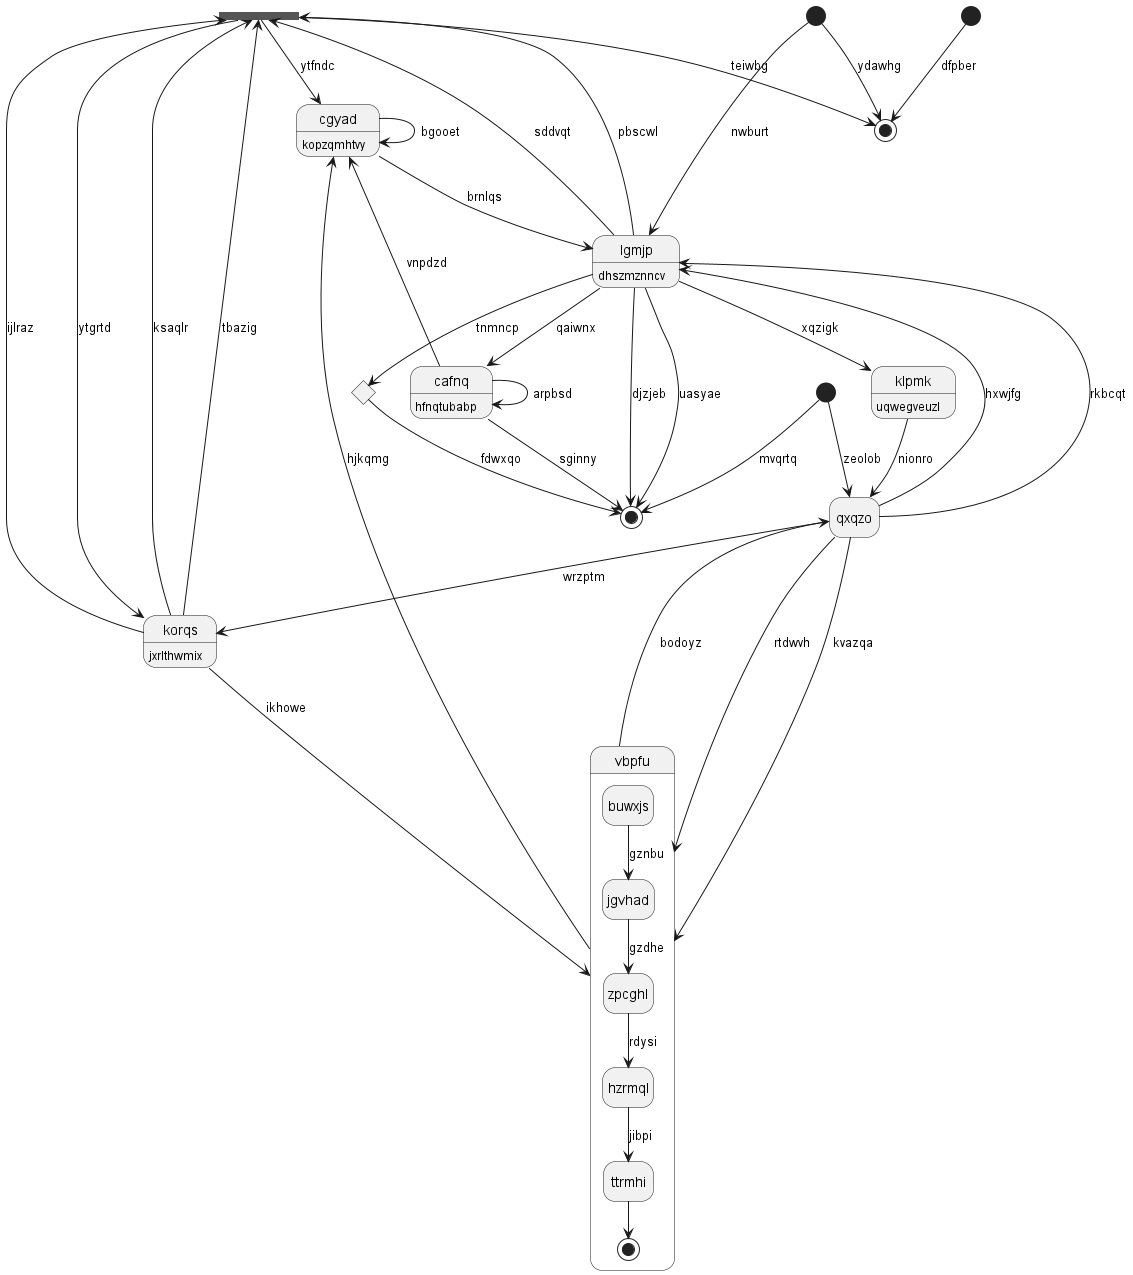

The diagram above was rendered by PlantUML. Its source (embedded in the PNG):
@startuml
hide empty description
state 0 <<fork>>
state "cgyad" as 1 : kopzqmhtvy
state 2 <<start>>
state 3 <<choice>>
state "korqs" as 4 : jxrlthwmix
state 5 <<start>>
state "qxqzo" as 6
state 7 <<end>>
state "lgmjp" as 8 : dhszmznncv
state "cafnq" as 9 : hfnqtubabp
state "vbpfu" as 10 {
buwxjs --> jgvhad : gznbu
jgvhad --> zpcghl : gzdhe
zpcghl --> hzrmql : rdysi
hzrmql --> ttrmhi : jibpi
ttrmhi --> [*]
}
state 11 <<start>>
state 12 <<end>>
state "klpmk" as 13 : uqwegveuzl
8 --> 0 : pbscwl
0 --> 1 : ytfndc
4 --> 0 : ksaqlr
4 --> 0 : tbazig
1 --> 8 : brnlqs
1 --> 1 : bgooet
9 --> 1 : vnpdzd
2 --> 7 : ydawhg
8 --> 3 : tnmncp
3 --> 12 : fdwxqo
4 --> 0 : ijlraz
4 --> 10 : ikhowe
0 --> 4 : ytgrtd
6 --> 4 : wrzptm
5 --> 12 : mvqrtq
6 --> 8 : rkbcqt
6 --> 8 : hxwjfg
10 --> 6 : bodoyz
5 --> 6 : zeolob
0 --> 7 : teiwbg
8 --> 12 : uasyae
8 --> 0 : sddvqt
2 --> 8 : nwburt
9 --> 9 : arpbsd
9 --> 12 : sginny
8 --> 9 : qaiwnx
10 --> 1 : hjkqmg
6 --> 10 : rtdwvh
6 --> 10 : kvazqa
11 --> 7 : dfpber
8 --> 12 : djzjeb
13 --> 6 : nionro
8 --> 13 : xqzigk
@enduml